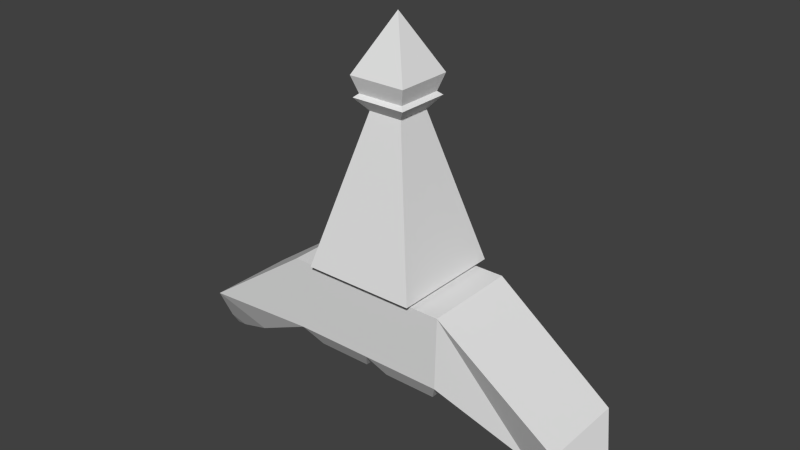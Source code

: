 # Source: ship.blend  (saved by Blender 2.63.0; exported with 4.5.12 LTS)
import bpy
from mathutils import Matrix  # noqa: F401  (used for matrix-valued properties, if any)

bpy.ops.wm.read_factory_settings(use_empty=True)
scene = bpy.context.scene
scene.name = 'Scene'

# ---- collections
col_collection_1 = bpy.data.collections.new('Collection 1'); scene.collection.children.link(col_collection_1)

# ---- world
world_world = bpy.data.worlds.new('World'); scene.world = world_world
world_world.color = (0.05088, 0.05088, 0.05088)
world_world.use_sun_shadow = False
world_world.sun_shadow_jitter_overblur = 0.0
world_world.cycles.sampling_method = 'MANUAL'
world_world.cycles.sample_map_resolution = 256

# ---- meshes
me_cube_001 = bpy.data.meshes.new('Cube.001')
me_cube_001.from_pydata([(-0.2076, 0.06244, 0.8803), (-0.2076, -0.06244, 0.8803), (-0.3325, -0.06244, 0.8803), (-0.3325, 0.06244, 0.8803), (-0.2701, 0.0, 1.0), (-0.2191, 0.05098, 0.8443), (-0.2191, -0.05098, 0.8443), (-0.321, -0.05098, 0.8443), (-0.321, 0.05098, 0.8443), (-0.2107, 0.05936, 0.8369), (-0.2107, -0.05936, 0.8369), (-0.3294, -0.05936, 0.8369), (-0.3294, 0.05936, 0.8369), (-0.2326, 0.03748, 0.8097), (-0.2326, -0.03748, 0.8097), (-0.3075, -0.03748, 0.8097), (-0.3075, 0.03748, 0.8097), (-0.1471, 0.123, 0.4847), (-0.1471, -0.123, 0.4847), (-0.3931, -0.123, 0.4847), (-0.3931, 0.123, 0.4847), (-0.2027, 0.06735, 0.4759), (-0.2027, -0.06735, 0.4759), (-0.3374, -0.06735, 0.4759), (-0.3374, 0.06735, 0.4759), (-0.09001, 0.1022, 0.4759), (-0.09001, -0.1049, 0.4759), (-0.4501, -0.1049, 0.4759), (-0.4501, 0.1022, 0.4759), (-0.09645, 0.09851, 0.3139), (-0.09645, -0.1012, 0.3139), (-0.4437, -0.1012, 0.3139), (-0.4437, 0.09851, 0.3139), (0.1722, 0.09525, 0.2858), (0.1722, -0.09796, 0.2858), (0.08948, 0.04764, 0.2063), (0.08948, -0.05035, 0.2063), (0.2181, 0.03083, 0.1828), (0.2181, -0.03354, 0.1828), (0.1905, 0.01497, 0.1563), (0.1905, -0.01768, 0.1563), (0.2311, -0.001353, 0.1416), (-0.704, -0.1006, 0.2967), (-0.704, 0.09787, 0.2967), (-0.619, -0.05168, 0.2151), (-0.619, 0.04897, 0.2151), (-0.7486, -0.03089, 0.1905), (-0.7486, 0.02819, 0.1905), (-0.7233, -0.01633, 0.1662), (-0.7233, 0.01363, 0.1662), (-0.7623, -0.001353, 0.151), (-0.09645, -0.001353, 0.3139), (-0.2687, -0.1012, 0.3139), (-0.4437, -0.001353, 0.3139), (-0.2687, 0.09851, 0.3139), (-0.2687, -0.001353, 0.3139), (-0.1232, -0.0711, 0.2667), (-0.1232, -0.03147, 0.2667), (-0.2419, -0.0711, 0.2667), (-0.2419, -0.03147, 0.2667), (-0.1233, 0.06829, 0.2668), (-0.1233, 0.02887, 0.2668), (-0.2418, 0.06829, 0.2668), (-0.2418, 0.02887, 0.2668), (-0.4188, -0.06873, 0.2666), (-0.2963, -0.06873, 0.2666), (-0.4188, -0.03384, 0.2666), (-0.2963, -0.03384, 0.2666), (-0.4223, 0.06615, 0.2673), (-0.4223, 0.03101, 0.2673), (-0.2984, 0.06615, 0.2673), (-0.2984, 0.03101, 0.2673)], [], [(7, 6, 1, 2), (4, 1, 0), (4, 2, 1), (4, 3, 2), (4, 0, 3), (12, 11, 7, 8), (8, 7, 2, 3), (6, 5, 0, 1), (5, 8, 3, 0), (15, 14, 10, 11), (9, 12, 8, 5), (10, 9, 5, 6), (11, 10, 6, 7), (18, 17, 13, 14), (16, 15, 11, 12), (13, 16, 12, 9), (14, 13, 9, 10), (21, 24, 20, 17), (19, 18, 14, 15), (20, 19, 15, 16), (17, 20, 16, 13), (25, 28, 24, 21), (22, 21, 17, 18), (23, 22, 18, 19), (24, 23, 19, 20), (28, 32, 45, 43), (26, 25, 21, 22), (27, 26, 22, 23), (28, 27, 23, 24), (66, 64, 31, 53), (29, 54, 32, 28, 25), (33, 35, 29, 25), (31, 52, 30, 26, 27), (36, 35, 39, 40), (34, 33, 25, 26), (26, 30, 36, 34), (30, 51, 29, 35, 36), (37, 39, 35, 33), (34, 36, 40, 38), (38, 37, 33, 34), (41, 37, 38), (40, 39, 41), (41, 39, 37), (38, 40, 41), (43, 45, 49, 47), (43, 42, 27, 28), (32, 53, 31, 44, 45), (31, 27, 42, 44), (47, 46, 42, 43), (45, 44, 48, 49), (44, 42, 46, 48), (48, 46, 50), (47, 49, 50), (50, 46, 47), (49, 48, 50), (53, 32, 68, 69), (54, 29, 60, 62), (52, 55, 59, 58), (57, 56, 58, 59), (51, 30, 56, 57), (58, 56, 30, 52), (55, 51, 57, 59), (60, 61, 63, 62), (61, 60, 29, 51), (63, 61, 51, 55), (55, 54, 62, 63), (67, 65, 64, 66), (65, 67, 55, 52), (67, 66, 53, 55), (52, 31, 64, 65), (70, 71, 69, 68), (71, 70, 54, 55), (70, 68, 32, 54), (55, 53, 69, 71)])
me_cube_001.use_remesh_preserve_volume = False
me_cube_001.use_remesh_preserve_attributes = False
me_cube_001.use_mirror_vertex_groups = False
me_cube_001.update()

# ---- objects
ob_cube = bpy.data.objects.new('Cube', me_cube_001)

# ---- transforms, parenting, visibility, modifiers, constraints
ob_cube.location = (0.2701, 0.0, 0.0)
ob_cube.lineart.crease_threshold = 0.0

# ---- collection membership
col_collection_1.objects.link(ob_cube)

# ---- scene / render settings (as saved in the file)
scene.frame_start = 1; scene.frame_end = 250; scene.frame_set(1)
scene.render.engine = 'BLENDER_EEVEE_NEXT'
scene.render.image_settings.color_mode = 'RGB'
scene.render.image_settings.compression = 90
scene.render.resolution_percentage = 50
scene.render.dither_intensity = 0.0
scene.render.bake_margin = 2
scene.render.bake_bias = 0.0
scene.cycles.use_denoising = False
scene.cycles.samples = 10
scene.cycles.sampling_pattern = 'TABULATED_SOBOL'
scene.cycles.light_sampling_threshold = 0.0
scene.cycles.use_adaptive_sampling = False
scene.cycles.use_light_tree = False
scene.cycles.blur_glossy = 0.0
scene.cycles.volume_bounces = 1
scene.cycles.pixel_filter_type = 'GAUSSIAN'
scene.cycles.sample_clamp_indirect = 0.0
scene.view_settings.view_transform = 'Standard'
bpy.context.view_layer.update()

# ---- added for rendering (the .blend has no active camera and no usable light): camera, sun
cam_auto = bpy.data.cameras.new('AutoCamera')
cam_auto.lens = 50.0
cam_auto.sensor_width = 36.0
cam_auto.clip_end = 1000.0
ob_auto_camera = bpy.data.objects.new('AutoCamera', cam_auto)
scene.collection.objects.link(ob_auto_camera)
ob_auto_camera.location = (1.24035, -1.48303, 1.5595)
ob_auto_camera.rotation_euler = (1.09748, -7.21219e-08, 0.694738)
scene.camera = ob_auto_camera
light_auto_sun = bpy.data.lights.new('AutoSun', 'SUN')
light_auto_sun.energy = 3.0
light_auto_sun.angle = 0.0523599
ob_auto_sun = bpy.data.objects.new('AutoSun', light_auto_sun)
scene.collection.objects.link(ob_auto_sun)
ob_auto_sun.rotation_euler = (0.872665, 0.174533, 0.523599)
bpy.context.view_layer.update()
